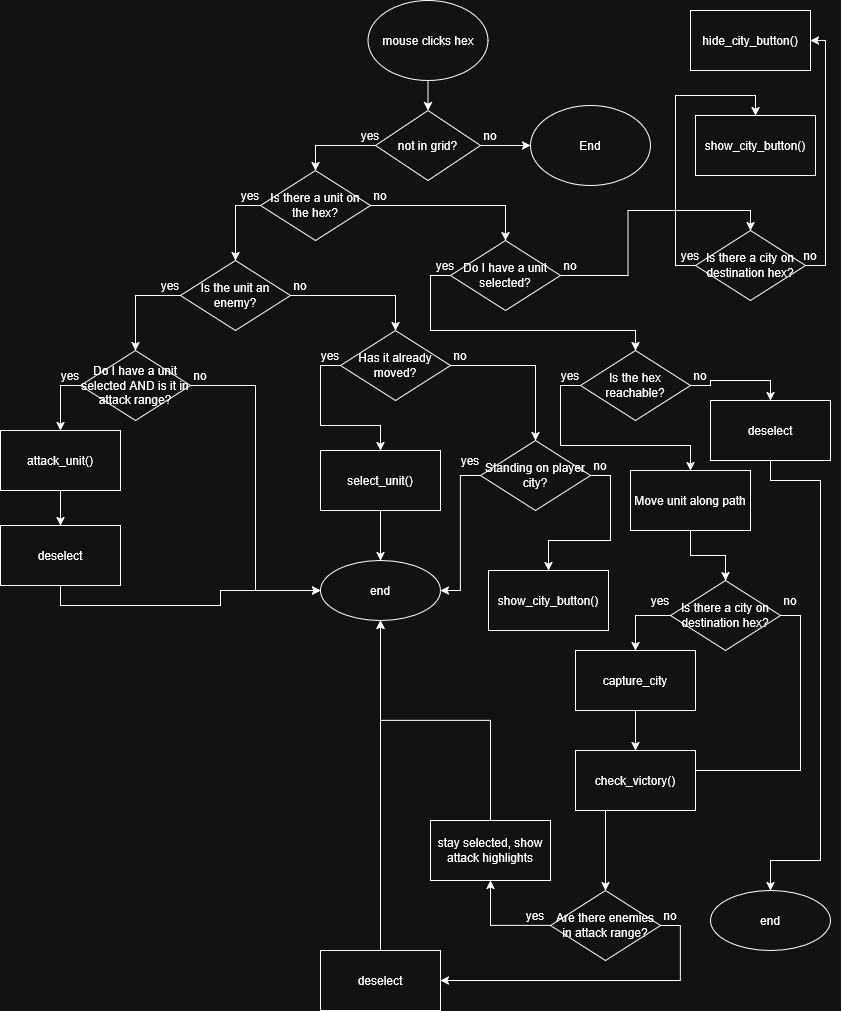

The diagram above was exported from draw.io. Its source (the exported page's mxGraphModel, read from the mxfile embedded in the PNG):
<mxGraphModel dx="2355" dy="1016" grid="1" gridSize="10" guides="1" tooltips="1" connect="1" arrows="1" fold="1" page="1" pageScale="1" pageWidth="850" pageHeight="1100" math="0" shadow="0">
  <root>
    <mxCell id="0" />
    <mxCell id="1" parent="0" />
    <mxCell id="Xka7d4zdtJtZ2TVaweVM-3" edge="1" parent="1" source="Xka7d4zdtJtZ2TVaweVM-1" style="edgeStyle=orthogonalEdgeStyle;rounded=0;orthogonalLoop=1;jettySize=auto;html=1;exitX=0.5;exitY=1;exitDx=0;exitDy=0;entryX=0.5;entryY=0;entryDx=0;entryDy=0;" target="Xka7d4zdtJtZ2TVaweVM-2">
      <mxGeometry relative="1" as="geometry" />
    </mxCell>
    <mxCell id="Xka7d4zdtJtZ2TVaweVM-1" parent="1" style="ellipse;whiteSpace=wrap;html=1;" value="mouse clicks hex" vertex="1">
      <mxGeometry height="80" width="120" x="377.5" y="10" as="geometry" />
    </mxCell>
    <mxCell id="Xka7d4zdtJtZ2TVaweVM-5" edge="1" parent="1" source="Xka7d4zdtJtZ2TVaweVM-2" style="edgeStyle=orthogonalEdgeStyle;rounded=0;orthogonalLoop=1;jettySize=auto;html=1;exitX=1;exitY=0.5;exitDx=0;exitDy=0;entryX=0;entryY=0.5;entryDx=0;entryDy=0;" target="Xka7d4zdtJtZ2TVaweVM-4">
      <mxGeometry relative="1" as="geometry" />
    </mxCell>
    <mxCell id="Xka7d4zdtJtZ2TVaweVM-9" edge="1" parent="1" source="Xka7d4zdtJtZ2TVaweVM-2" style="edgeStyle=orthogonalEdgeStyle;rounded=0;orthogonalLoop=1;jettySize=auto;html=1;exitX=0;exitY=0.5;exitDx=0;exitDy=0;entryX=0.5;entryY=0;entryDx=0;entryDy=0;" target="Xka7d4zdtJtZ2TVaweVM-8">
      <mxGeometry relative="1" as="geometry" />
    </mxCell>
    <mxCell id="Xka7d4zdtJtZ2TVaweVM-2" parent="1" style="rhombus;whiteSpace=wrap;html=1;" value="not in grid?" vertex="1">
      <mxGeometry height="70" width="105" x="385" y="120" as="geometry" />
    </mxCell>
    <mxCell id="Xka7d4zdtJtZ2TVaweVM-4" parent="1" style="ellipse;whiteSpace=wrap;html=1;" value="End" vertex="1">
      <mxGeometry height="80" width="120" x="540" y="115" as="geometry" />
    </mxCell>
    <mxCell id="Xka7d4zdtJtZ2TVaweVM-12" edge="1" parent="1" source="Xka7d4zdtJtZ2TVaweVM-8" style="edgeStyle=orthogonalEdgeStyle;rounded=0;orthogonalLoop=1;jettySize=auto;html=1;exitX=1;exitY=0.5;exitDx=0;exitDy=0;entryX=0.5;entryY=0;entryDx=0;entryDy=0;" target="Xka7d4zdtJtZ2TVaweVM-54">
      <mxGeometry relative="1" as="geometry">
        <mxPoint x="550" y="285" as="targetPoint" />
      </mxGeometry>
    </mxCell>
    <mxCell id="Xka7d4zdtJtZ2TVaweVM-15" edge="1" parent="1" source="Xka7d4zdtJtZ2TVaweVM-8" style="edgeStyle=orthogonalEdgeStyle;rounded=0;orthogonalLoop=1;jettySize=auto;html=1;exitX=0;exitY=0.5;exitDx=0;exitDy=0;entryX=0.5;entryY=0;entryDx=0;entryDy=0;" target="Xka7d4zdtJtZ2TVaweVM-14">
      <mxGeometry relative="1" as="geometry" />
    </mxCell>
    <mxCell id="Xka7d4zdtJtZ2TVaweVM-8" parent="1" style="rhombus;whiteSpace=wrap;html=1;" value="Is there a unit on the hex?" vertex="1">
      <mxGeometry height="70" width="110" x="270" y="180" as="geometry" />
    </mxCell>
    <mxCell id="Xka7d4zdtJtZ2TVaweVM-10" parent="1" style="text;html=1;whiteSpace=wrap;strokeColor=none;fillColor=none;align=center;verticalAlign=middle;rounded=0;" value="no" vertex="1">
      <mxGeometry height="30" width="60" x="470" y="130" as="geometry" />
    </mxCell>
    <mxCell id="Xka7d4zdtJtZ2TVaweVM-11" parent="1" style="text;html=1;whiteSpace=wrap;strokeColor=none;fillColor=none;align=center;verticalAlign=middle;rounded=0;" value="yes" vertex="1">
      <mxGeometry height="30" width="60" x="350" y="130" as="geometry" />
    </mxCell>
    <mxCell id="Xka7d4zdtJtZ2TVaweVM-19" edge="1" parent="1" source="Xka7d4zdtJtZ2TVaweVM-14" style="edgeStyle=orthogonalEdgeStyle;rounded=0;orthogonalLoop=1;jettySize=auto;html=1;exitX=0;exitY=0.5;exitDx=0;exitDy=0;entryX=0.5;entryY=0;entryDx=0;entryDy=0;" target="Xka7d4zdtJtZ2TVaweVM-18">
      <mxGeometry relative="1" as="geometry" />
    </mxCell>
    <mxCell id="Xka7d4zdtJtZ2TVaweVM-33" edge="1" parent="1" source="Xka7d4zdtJtZ2TVaweVM-14" style="edgeStyle=orthogonalEdgeStyle;rounded=0;orthogonalLoop=1;jettySize=auto;html=1;exitX=1;exitY=0.5;exitDx=0;exitDy=0;entryX=0.5;entryY=0;entryDx=0;entryDy=0;" target="Xka7d4zdtJtZ2TVaweVM-31">
      <mxGeometry relative="1" as="geometry" />
    </mxCell>
    <mxCell id="Xka7d4zdtJtZ2TVaweVM-14" parent="1" style="rhombus;whiteSpace=wrap;html=1;" value="Is the unit an enemy?" vertex="1">
      <mxGeometry height="70" width="110" x="190" y="270" as="geometry" />
    </mxCell>
    <mxCell id="Xka7d4zdtJtZ2TVaweVM-24" edge="1" parent="1" source="Xka7d4zdtJtZ2TVaweVM-18" style="edgeStyle=orthogonalEdgeStyle;rounded=0;orthogonalLoop=1;jettySize=auto;html=1;exitX=0;exitY=0.5;exitDx=0;exitDy=0;entryX=0.5;entryY=0;entryDx=0;entryDy=0;" target="Xka7d4zdtJtZ2TVaweVM-23">
      <mxGeometry relative="1" as="geometry" />
    </mxCell>
    <mxCell id="Xka7d4zdtJtZ2TVaweVM-30" edge="1" parent="1" source="Xka7d4zdtJtZ2TVaweVM-18" style="edgeStyle=orthogonalEdgeStyle;rounded=0;orthogonalLoop=1;jettySize=auto;html=1;exitX=1;exitY=0.5;exitDx=0;exitDy=0;entryX=0;entryY=0.5;entryDx=0;entryDy=0;" target="Xka7d4zdtJtZ2TVaweVM-52">
      <mxGeometry relative="1" as="geometry">
        <mxPoint x="310" y="600" as="targetPoint" />
      </mxGeometry>
    </mxCell>
    <mxCell id="Xka7d4zdtJtZ2TVaweVM-18" parent="1" style="rhombus;whiteSpace=wrap;html=1;" value="Do I have a unit selected AND is it in attack range?" vertex="1">
      <mxGeometry height="70" width="110" x="90" y="360" as="geometry" />
    </mxCell>
    <mxCell id="Xka7d4zdtJtZ2TVaweVM-26" edge="1" parent="1" source="Xka7d4zdtJtZ2TVaweVM-23" style="edgeStyle=orthogonalEdgeStyle;rounded=0;orthogonalLoop=1;jettySize=auto;html=1;exitX=0.5;exitY=1;exitDx=0;exitDy=0;entryX=0.5;entryY=0;entryDx=0;entryDy=0;" target="Xka7d4zdtJtZ2TVaweVM-25">
      <mxGeometry relative="1" as="geometry" />
    </mxCell>
    <mxCell id="Xka7d4zdtJtZ2TVaweVM-23" parent="1" style="rounded=0;whiteSpace=wrap;html=1;" value="attack_unit()" vertex="1">
      <mxGeometry height="60" width="120" x="10" y="440" as="geometry" />
    </mxCell>
    <mxCell id="Xka7d4zdtJtZ2TVaweVM-28" edge="1" parent="1" source="Xka7d4zdtJtZ2TVaweVM-25" style="edgeStyle=orthogonalEdgeStyle;rounded=0;orthogonalLoop=1;jettySize=auto;html=1;exitX=0.5;exitY=1;exitDx=0;exitDy=0;entryX=0;entryY=0.5;entryDx=0;entryDy=0;" target="Xka7d4zdtJtZ2TVaweVM-52">
      <mxGeometry relative="1" as="geometry">
        <mxPoint x="70" y="663" as="targetPoint" />
      </mxGeometry>
    </mxCell>
    <mxCell id="Xka7d4zdtJtZ2TVaweVM-25" parent="1" style="rounded=0;whiteSpace=wrap;html=1;" value="deselect" vertex="1">
      <mxGeometry height="60" width="120" x="10" y="535" as="geometry" />
    </mxCell>
    <mxCell id="Xka7d4zdtJtZ2TVaweVM-41" edge="1" parent="1" source="Xka7d4zdtJtZ2TVaweVM-31" style="edgeStyle=orthogonalEdgeStyle;rounded=0;orthogonalLoop=1;jettySize=auto;html=1;exitX=1;exitY=0.5;exitDx=0;exitDy=0;entryX=0.5;entryY=0;entryDx=0;entryDy=0;" target="Xka7d4zdtJtZ2TVaweVM-40">
      <mxGeometry relative="1" as="geometry" />
    </mxCell>
    <mxCell id="Xka7d4zdtJtZ2TVaweVM-104" edge="1" parent="1" source="Xka7d4zdtJtZ2TVaweVM-31" style="edgeStyle=orthogonalEdgeStyle;rounded=0;orthogonalLoop=1;jettySize=auto;html=1;exitX=0;exitY=0.5;exitDx=0;exitDy=0;entryX=0.5;entryY=0;entryDx=0;entryDy=0;" target="Xka7d4zdtJtZ2TVaweVM-49">
      <mxGeometry relative="1" as="geometry" />
    </mxCell>
    <mxCell id="Xka7d4zdtJtZ2TVaweVM-31" parent="1" style="rhombus;whiteSpace=wrap;html=1;" value="Has it already moved?" vertex="1">
      <mxGeometry height="70" width="110" x="350" y="340" as="geometry" />
    </mxCell>
    <mxCell id="Xka7d4zdtJtZ2TVaweVM-44" edge="1" parent="1" source="Xka7d4zdtJtZ2TVaweVM-40" style="edgeStyle=orthogonalEdgeStyle;rounded=0;orthogonalLoop=1;jettySize=auto;html=1;exitX=0;exitY=0.5;exitDx=0;exitDy=0;entryX=1;entryY=0.5;entryDx=0;entryDy=0;" target="Xka7d4zdtJtZ2TVaweVM-52">
      <mxGeometry relative="1" as="geometry">
        <mxPoint x="570" y="710" as="targetPoint" />
      </mxGeometry>
    </mxCell>
    <mxCell id="Xka7d4zdtJtZ2TVaweVM-45" edge="1" parent="1" source="Xka7d4zdtJtZ2TVaweVM-40" style="edgeStyle=orthogonalEdgeStyle;rounded=0;orthogonalLoop=1;jettySize=auto;html=1;exitX=1;exitY=0.5;exitDx=0;exitDy=0;entryX=0.5;entryY=0;entryDx=0;entryDy=0;" target="Xka7d4zdtJtZ2TVaweVM-42">
      <mxGeometry relative="1" as="geometry" />
    </mxCell>
    <mxCell id="Xka7d4zdtJtZ2TVaweVM-40" parent="1" style="rhombus;whiteSpace=wrap;html=1;" value="Standing on player city?" vertex="1">
      <mxGeometry height="70" width="110" x="490" y="450" as="geometry" />
    </mxCell>
    <mxCell id="Xka7d4zdtJtZ2TVaweVM-42" parent="1" style="rounded=0;whiteSpace=wrap;html=1;" value="show_city_button()" vertex="1">
      <mxGeometry height="60" width="120" x="498" y="580" as="geometry" />
    </mxCell>
    <mxCell id="Xka7d4zdtJtZ2TVaweVM-53" edge="1" parent="1" source="Xka7d4zdtJtZ2TVaweVM-49" style="edgeStyle=orthogonalEdgeStyle;rounded=0;orthogonalLoop=1;jettySize=auto;html=1;exitX=0.5;exitY=1;exitDx=0;exitDy=0;entryX=0.5;entryY=0;entryDx=0;entryDy=0;" target="Xka7d4zdtJtZ2TVaweVM-52">
      <mxGeometry relative="1" as="geometry" />
    </mxCell>
    <mxCell id="Xka7d4zdtJtZ2TVaweVM-49" parent="1" style="rounded=0;whiteSpace=wrap;html=1;" value="select_unit()" vertex="1">
      <mxGeometry height="60" width="120" x="330" y="460" as="geometry" />
    </mxCell>
    <mxCell id="Xka7d4zdtJtZ2TVaweVM-52" parent="1" style="ellipse;whiteSpace=wrap;html=1;" value="end" vertex="1">
      <mxGeometry height="60" width="120" x="330" y="570" as="geometry" />
    </mxCell>
    <mxCell id="Xka7d4zdtJtZ2TVaweVM-57" edge="1" parent="1" source="Xka7d4zdtJtZ2TVaweVM-54" style="edgeStyle=orthogonalEdgeStyle;rounded=0;orthogonalLoop=1;jettySize=auto;html=1;exitX=0;exitY=0.5;exitDx=0;exitDy=0;entryX=0.5;entryY=0;entryDx=0;entryDy=0;" target="Xka7d4zdtJtZ2TVaweVM-58">
      <mxGeometry relative="1" as="geometry">
        <mxPoint x="890" y="460" as="targetPoint" />
      </mxGeometry>
    </mxCell>
    <mxCell id="Xka7d4zdtJtZ2TVaweVM-95" edge="1" parent="1" source="Xka7d4zdtJtZ2TVaweVM-54" style="edgeStyle=orthogonalEdgeStyle;rounded=0;orthogonalLoop=1;jettySize=auto;html=1;exitX=1;exitY=0.5;exitDx=0;exitDy=0;entryX=0.5;entryY=0;entryDx=0;entryDy=0;" target="Xka7d4zdtJtZ2TVaweVM-93">
      <mxGeometry relative="1" as="geometry" />
    </mxCell>
    <mxCell id="Xka7d4zdtJtZ2TVaweVM-54" parent="1" style="rhombus;whiteSpace=wrap;html=1;" value="Do I have a unit selected?" vertex="1">
      <mxGeometry height="70" width="110" x="460" y="250" as="geometry" />
    </mxCell>
    <mxCell id="Xka7d4zdtJtZ2TVaweVM-62" edge="1" parent="1" source="Xka7d4zdtJtZ2TVaweVM-58" style="edgeStyle=orthogonalEdgeStyle;rounded=0;orthogonalLoop=1;jettySize=auto;html=1;exitX=1;exitY=0.5;exitDx=0;exitDy=0;entryX=0.5;entryY=0;entryDx=0;entryDy=0;" target="Xka7d4zdtJtZ2TVaweVM-59">
      <mxGeometry relative="1" as="geometry" />
    </mxCell>
    <mxCell id="Xka7d4zdtJtZ2TVaweVM-105" edge="1" parent="1" source="Xka7d4zdtJtZ2TVaweVM-58" style="edgeStyle=orthogonalEdgeStyle;rounded=0;orthogonalLoop=1;jettySize=auto;html=1;exitX=0;exitY=0.5;exitDx=0;exitDy=0;entryX=0.5;entryY=0;entryDx=0;entryDy=0;" target="Xka7d4zdtJtZ2TVaweVM-69">
      <mxGeometry relative="1" as="geometry" />
    </mxCell>
    <mxCell id="Xka7d4zdtJtZ2TVaweVM-58" parent="1" style="rhombus;whiteSpace=wrap;html=1;" value="Is the hex reachable?" vertex="1">
      <mxGeometry height="70" width="110" x="590" y="360" as="geometry" />
    </mxCell>
    <mxCell id="Xka7d4zdtJtZ2TVaweVM-109" edge="1" parent="1" source="Xka7d4zdtJtZ2TVaweVM-59" style="edgeStyle=orthogonalEdgeStyle;rounded=0;orthogonalLoop=1;jettySize=auto;html=1;exitX=0.5;exitY=1;exitDx=0;exitDy=0;entryX=0.5;entryY=0;entryDx=0;entryDy=0;" target="Xka7d4zdtJtZ2TVaweVM-108">
      <mxGeometry relative="1" as="geometry">
        <Array as="points">
          <mxPoint x="780" y="490" />
          <mxPoint x="830" y="490" />
          <mxPoint x="830" y="870" />
          <mxPoint x="780" y="870" />
        </Array>
      </mxGeometry>
    </mxCell>
    <mxCell id="Xka7d4zdtJtZ2TVaweVM-59" parent="1" style="rounded=0;whiteSpace=wrap;html=1;" value="deselect" vertex="1">
      <mxGeometry height="60" width="120" x="720" y="410" as="geometry" />
    </mxCell>
    <mxCell id="Xka7d4zdtJtZ2TVaweVM-85" edge="1" parent="1" source="Xka7d4zdtJtZ2TVaweVM-69" style="edgeStyle=orthogonalEdgeStyle;rounded=0;orthogonalLoop=1;jettySize=auto;html=1;exitX=0.5;exitY=1;exitDx=0;exitDy=0;entryX=0.5;entryY=0;entryDx=0;entryDy=0;" target="Xka7d4zdtJtZ2TVaweVM-70">
      <mxGeometry relative="1" as="geometry" />
    </mxCell>
    <mxCell id="Xka7d4zdtJtZ2TVaweVM-69" parent="1" style="rounded=0;whiteSpace=wrap;html=1;" value="Move unit along path" vertex="1">
      <mxGeometry height="60" width="120" x="640" y="480" as="geometry" />
    </mxCell>
    <mxCell id="Xka7d4zdtJtZ2TVaweVM-71" edge="1" parent="1" source="Xka7d4zdtJtZ2TVaweVM-70" style="edgeStyle=orthogonalEdgeStyle;rounded=0;orthogonalLoop=1;jettySize=auto;html=1;exitX=0;exitY=0.5;exitDx=0;exitDy=0;entryX=0.5;entryY=0;entryDx=0;entryDy=0;" target="Xka7d4zdtJtZ2TVaweVM-75">
      <mxGeometry relative="1" as="geometry">
        <mxPoint x="760" y="944.6842105263158" as="targetPoint" />
      </mxGeometry>
    </mxCell>
    <mxCell id="Xka7d4zdtJtZ2TVaweVM-72" edge="1" parent="1" source="Xka7d4zdtJtZ2TVaweVM-70" style="edgeStyle=orthogonalEdgeStyle;rounded=0;orthogonalLoop=1;jettySize=auto;html=1;exitX=1;exitY=0.5;exitDx=0;exitDy=0;entryX=0.5;entryY=0;entryDx=0;entryDy=0;" target="Xka7d4zdtJtZ2TVaweVM-80">
      <mxGeometry relative="1" as="geometry">
        <mxPoint x="1030" y="944.6842105263158" as="targetPoint" />
      </mxGeometry>
    </mxCell>
    <mxCell id="Xka7d4zdtJtZ2TVaweVM-70" parent="1" style="rhombus;whiteSpace=wrap;html=1;" value="Is there a city on destination hex?" vertex="1">
      <mxGeometry height="70" width="110" x="680" y="590" as="geometry" />
    </mxCell>
    <mxCell id="Xka7d4zdtJtZ2TVaweVM-77" edge="1" parent="1" source="Xka7d4zdtJtZ2TVaweVM-75" style="edgeStyle=orthogonalEdgeStyle;rounded=0;orthogonalLoop=1;jettySize=auto;html=1;exitX=0.5;exitY=1;exitDx=0;exitDy=0;entryX=0.5;entryY=0;entryDx=0;entryDy=0;" target="Xka7d4zdtJtZ2TVaweVM-76">
      <mxGeometry relative="1" as="geometry" />
    </mxCell>
    <mxCell id="Xka7d4zdtJtZ2TVaweVM-75" parent="1" style="rounded=0;whiteSpace=wrap;html=1;" value="capture_city" vertex="1">
      <mxGeometry height="60" width="120" x="585" y="660" as="geometry" />
    </mxCell>
    <mxCell id="Xka7d4zdtJtZ2TVaweVM-76" parent="1" style="rounded=0;whiteSpace=wrap;html=1;" value="check_victory()" vertex="1">
      <mxGeometry height="60" width="120" x="585" y="760" as="geometry" />
    </mxCell>
    <mxCell id="Xka7d4zdtJtZ2TVaweVM-111" edge="1" parent="1" source="Xka7d4zdtJtZ2TVaweVM-80" style="edgeStyle=orthogonalEdgeStyle;rounded=0;orthogonalLoop=1;jettySize=auto;html=1;exitX=0;exitY=0.5;exitDx=0;exitDy=0;entryX=0.5;entryY=1;entryDx=0;entryDy=0;" target="Xka7d4zdtJtZ2TVaweVM-86">
      <mxGeometry relative="1" as="geometry" />
    </mxCell>
    <mxCell id="Xka7d4zdtJtZ2TVaweVM-112" edge="1" parent="1" source="Xka7d4zdtJtZ2TVaweVM-80" style="edgeStyle=orthogonalEdgeStyle;rounded=0;orthogonalLoop=1;jettySize=auto;html=1;exitX=1;exitY=0.5;exitDx=0;exitDy=0;entryX=1;entryY=0.5;entryDx=0;entryDy=0;" target="Xka7d4zdtJtZ2TVaweVM-87">
      <mxGeometry relative="1" as="geometry" />
    </mxCell>
    <mxCell id="Xka7d4zdtJtZ2TVaweVM-80" parent="1" style="rhombus;whiteSpace=wrap;html=1;" value="Are there enemies in attack range?" vertex="1">
      <mxGeometry height="70" width="110" x="560" y="900" as="geometry" />
    </mxCell>
    <mxCell id="Xka7d4zdtJtZ2TVaweVM-114" edge="1" parent="1" source="Xka7d4zdtJtZ2TVaweVM-86" style="edgeStyle=orthogonalEdgeStyle;rounded=0;orthogonalLoop=1;jettySize=auto;html=1;exitX=0.5;exitY=0;exitDx=0;exitDy=0;entryX=0.5;entryY=1;entryDx=0;entryDy=0;" target="Xka7d4zdtJtZ2TVaweVM-52">
      <mxGeometry relative="1" as="geometry" />
    </mxCell>
    <mxCell id="Xka7d4zdtJtZ2TVaweVM-86" parent="1" style="rounded=0;whiteSpace=wrap;html=1;" value="stay selected, show attack highlights" vertex="1">
      <mxGeometry height="60" width="120" x="440" y="830" as="geometry" />
    </mxCell>
    <mxCell id="Xka7d4zdtJtZ2TVaweVM-113" edge="1" parent="1" source="Xka7d4zdtJtZ2TVaweVM-87" style="edgeStyle=orthogonalEdgeStyle;rounded=0;orthogonalLoop=1;jettySize=auto;html=1;exitX=0.5;exitY=0;exitDx=0;exitDy=0;entryX=0.5;entryY=1;entryDx=0;entryDy=0;" target="Xka7d4zdtJtZ2TVaweVM-52">
      <mxGeometry relative="1" as="geometry" />
    </mxCell>
    <mxCell id="Xka7d4zdtJtZ2TVaweVM-87" parent="1" style="rounded=0;whiteSpace=wrap;html=1;" value="deselect" vertex="1">
      <mxGeometry height="60" width="120" x="330" y="960" as="geometry" />
    </mxCell>
    <mxCell id="Xka7d4zdtJtZ2TVaweVM-98" edge="1" parent="1" source="Xka7d4zdtJtZ2TVaweVM-93" style="edgeStyle=orthogonalEdgeStyle;rounded=0;orthogonalLoop=1;jettySize=auto;html=1;exitX=0;exitY=0.5;exitDx=0;exitDy=0;entryX=0.5;entryY=0;entryDx=0;entryDy=0;" target="Xka7d4zdtJtZ2TVaweVM-96">
      <mxGeometry relative="1" as="geometry" />
    </mxCell>
    <mxCell id="Xka7d4zdtJtZ2TVaweVM-106" edge="1" parent="1" source="Xka7d4zdtJtZ2TVaweVM-93" style="edgeStyle=orthogonalEdgeStyle;rounded=0;orthogonalLoop=1;jettySize=auto;html=1;exitX=1;exitY=0.5;exitDx=0;exitDy=0;entryX=1;entryY=0.5;entryDx=0;entryDy=0;" target="Xka7d4zdtJtZ2TVaweVM-97">
      <mxGeometry relative="1" as="geometry" />
    </mxCell>
    <mxCell id="Xka7d4zdtJtZ2TVaweVM-93" parent="1" style="rhombus;whiteSpace=wrap;html=1;" value="Is there a city on destination hex?" vertex="1">
      <mxGeometry height="70" width="110" x="705" y="240" as="geometry" />
    </mxCell>
    <mxCell id="Xka7d4zdtJtZ2TVaweVM-96" parent="1" style="rounded=0;whiteSpace=wrap;html=1;" value="show_city_button()" vertex="1">
      <mxGeometry height="60" width="120" x="705" y="125" as="geometry" />
    </mxCell>
    <mxCell id="Xka7d4zdtJtZ2TVaweVM-97" parent="1" style="rounded=0;whiteSpace=wrap;html=1;" value="hide_city_button()" vertex="1">
      <mxGeometry height="60" width="120" x="700" y="20" as="geometry" />
    </mxCell>
    <mxCell id="Xka7d4zdtJtZ2TVaweVM-108" parent="1" style="ellipse;whiteSpace=wrap;html=1;" value="end" vertex="1">
      <mxGeometry height="60" width="120" x="720" y="900" as="geometry" />
    </mxCell>
    <mxCell id="Xka7d4zdtJtZ2TVaweVM-115" parent="1" style="text;html=1;whiteSpace=wrap;strokeColor=none;fillColor=none;align=center;verticalAlign=middle;rounded=0;" value="yes" vertex="1">
      <mxGeometry height="30" width="60" x="230" y="190" as="geometry" />
    </mxCell>
    <mxCell id="Xka7d4zdtJtZ2TVaweVM-116" parent="1" style="text;html=1;whiteSpace=wrap;strokeColor=none;fillColor=none;align=center;verticalAlign=middle;rounded=0;" value="yes" vertex="1">
      <mxGeometry height="30" width="60" x="150" y="280" as="geometry" />
    </mxCell>
    <mxCell id="Xka7d4zdtJtZ2TVaweVM-117" parent="1" style="text;html=1;whiteSpace=wrap;strokeColor=none;fillColor=none;align=center;verticalAlign=middle;rounded=0;" value="yes" vertex="1">
      <mxGeometry height="30" width="60" x="50" y="370" as="geometry" />
    </mxCell>
    <mxCell id="Xka7d4zdtJtZ2TVaweVM-118" parent="1" style="text;html=1;whiteSpace=wrap;strokeColor=none;fillColor=none;align=center;verticalAlign=middle;rounded=0;" value="yes" vertex="1">
      <mxGeometry height="30" width="60" x="310" y="350" as="geometry" />
    </mxCell>
    <mxCell id="Xka7d4zdtJtZ2TVaweVM-119" parent="1" style="text;html=1;whiteSpace=wrap;strokeColor=none;fillColor=none;align=center;verticalAlign=middle;rounded=0;" value="yes" vertex="1">
      <mxGeometry height="30" width="60" x="425" y="260" as="geometry" />
    </mxCell>
    <mxCell id="Xka7d4zdtJtZ2TVaweVM-120" parent="1" style="text;html=1;whiteSpace=wrap;strokeColor=none;fillColor=none;align=center;verticalAlign=middle;rounded=0;" value="yes" vertex="1">
      <mxGeometry height="30" width="60" x="670" y="250" as="geometry" />
    </mxCell>
    <mxCell id="Xka7d4zdtJtZ2TVaweVM-121" parent="1" style="text;html=1;whiteSpace=wrap;strokeColor=none;fillColor=none;align=center;verticalAlign=middle;rounded=0;" value="yes" vertex="1">
      <mxGeometry height="30" width="60" x="550" y="370" as="geometry" />
    </mxCell>
    <mxCell id="Xka7d4zdtJtZ2TVaweVM-123" parent="1" style="text;html=1;whiteSpace=wrap;strokeColor=none;fillColor=none;align=center;verticalAlign=middle;rounded=0;" value="yes" vertex="1">
      <mxGeometry height="30" width="60" x="450" y="455" as="geometry" />
    </mxCell>
    <mxCell id="Xka7d4zdtJtZ2TVaweVM-124" parent="1" style="text;html=1;whiteSpace=wrap;strokeColor=none;fillColor=none;align=center;verticalAlign=middle;rounded=0;" value="yes" vertex="1">
      <mxGeometry height="30" width="60" x="640" y="595" as="geometry" />
    </mxCell>
    <mxCell id="Xka7d4zdtJtZ2TVaweVM-125" parent="1" style="text;html=1;whiteSpace=wrap;strokeColor=none;fillColor=none;align=center;verticalAlign=middle;rounded=0;" value="yes" vertex="1">
      <mxGeometry height="30" width="60" x="515" y="910" as="geometry" />
    </mxCell>
    <mxCell id="Xka7d4zdtJtZ2TVaweVM-126" parent="1" style="text;html=1;whiteSpace=wrap;strokeColor=none;fillColor=none;align=center;verticalAlign=middle;rounded=0;" value="no" vertex="1">
      <mxGeometry height="30" width="60" x="360" y="190" as="geometry" />
    </mxCell>
    <mxCell id="Xka7d4zdtJtZ2TVaweVM-127" parent="1" style="text;html=1;whiteSpace=wrap;strokeColor=none;fillColor=none;align=center;verticalAlign=middle;rounded=0;" value="no" vertex="1">
      <mxGeometry height="30" width="60" x="280" y="280" as="geometry" />
    </mxCell>
    <mxCell id="Xka7d4zdtJtZ2TVaweVM-128" parent="1" style="text;html=1;whiteSpace=wrap;strokeColor=none;fillColor=none;align=center;verticalAlign=middle;rounded=0;" value="no" vertex="1">
      <mxGeometry height="30" width="60" x="180" y="370" as="geometry" />
    </mxCell>
    <mxCell id="Xka7d4zdtJtZ2TVaweVM-129" parent="1" style="text;html=1;whiteSpace=wrap;strokeColor=none;fillColor=none;align=center;verticalAlign=middle;rounded=0;" value="no" vertex="1">
      <mxGeometry height="30" width="60" x="440" y="350" as="geometry" />
    </mxCell>
    <mxCell id="Xka7d4zdtJtZ2TVaweVM-130" parent="1" style="text;html=1;whiteSpace=wrap;strokeColor=none;fillColor=none;align=center;verticalAlign=middle;rounded=0;" value="no" vertex="1">
      <mxGeometry height="30" width="60" x="680" y="370" as="geometry" />
    </mxCell>
    <mxCell id="Xka7d4zdtJtZ2TVaweVM-131" parent="1" style="text;html=1;whiteSpace=wrap;strokeColor=none;fillColor=none;align=center;verticalAlign=middle;rounded=0;" value="no" vertex="1">
      <mxGeometry height="30" width="60" x="580" y="460" as="geometry" />
    </mxCell>
    <mxCell id="Xka7d4zdtJtZ2TVaweVM-132" parent="1" style="text;html=1;whiteSpace=wrap;strokeColor=none;fillColor=none;align=center;verticalAlign=middle;rounded=0;" value="no" vertex="1">
      <mxGeometry height="30" width="60" x="770" y="595" as="geometry" />
    </mxCell>
    <mxCell id="Xka7d4zdtJtZ2TVaweVM-133" parent="1" style="text;html=1;whiteSpace=wrap;strokeColor=none;fillColor=none;align=center;verticalAlign=middle;rounded=0;" value="no" vertex="1">
      <mxGeometry height="30" width="60" x="650" y="910" as="geometry" />
    </mxCell>
    <mxCell id="Xka7d4zdtJtZ2TVaweVM-134" parent="1" style="text;html=1;whiteSpace=wrap;strokeColor=none;fillColor=none;align=center;verticalAlign=middle;rounded=0;" value="no" vertex="1">
      <mxGeometry height="30" width="60" x="790" y="250" as="geometry" />
    </mxCell>
    <mxCell id="Xka7d4zdtJtZ2TVaweVM-135" parent="1" style="text;html=1;whiteSpace=wrap;strokeColor=none;fillColor=none;align=center;verticalAlign=middle;rounded=0;" value="no" vertex="1">
      <mxGeometry height="30" width="60" x="550" y="260" as="geometry" />
    </mxCell>
  </root>
</mxGraphModel>